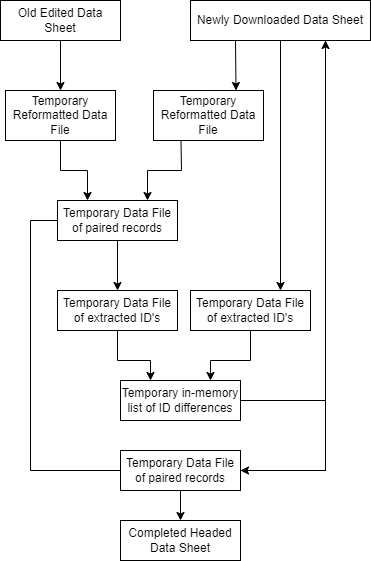

The diagram above was exported from draw.io. Its source (the exported page's mxGraphModel, read from the mxfile embedded in the PNG):
<mxGraphModel dx="1342" dy="656" grid="1" gridSize="10" guides="1" tooltips="1" connect="1" arrows="1" fold="1" page="1" pageScale="1" pageWidth="827" pageHeight="1169" math="0" shadow="0">
  <root>
    <mxCell id="0" />
    <mxCell id="1" parent="0" />
    <mxCell id="oK-OQUu3_b9PoOLh8uQx-1" value="Old Edited Data Sheet" style="whiteSpace=wrap;html=1;align=center;" vertex="1" parent="1">
      <mxGeometry x="140" y="60" width="120" height="40" as="geometry" />
    </mxCell>
    <mxCell id="oK-OQUu3_b9PoOLh8uQx-2" value="Newly Downloaded Data Sheet" style="whiteSpace=wrap;html=1;align=center;" vertex="1" parent="1">
      <mxGeometry x="330" y="60" width="180" height="40" as="geometry" />
    </mxCell>
    <mxCell id="oK-OQUu3_b9PoOLh8uQx-4" value="Temporary Reformatted Data File" style="whiteSpace=wrap;html=1;align=center;" vertex="1" parent="1">
      <mxGeometry x="293" y="150" width="110" height="50" as="geometry" />
    </mxCell>
    <mxCell id="oK-OQUu3_b9PoOLh8uQx-5" value="Temporary Data File of paired records" style="whiteSpace=wrap;html=1;align=center;" vertex="1" parent="1">
      <mxGeometry x="197" y="260" width="120" height="40" as="geometry" />
    </mxCell>
    <mxCell id="oK-OQUu3_b9PoOLh8uQx-7" value="" style="endArrow=classic;html=1;rounded=0;exitX=0.5;exitY=1;exitDx=0;exitDy=0;entryX=0.5;entryY=0;entryDx=0;entryDy=0;" edge="1" parent="1" source="oK-OQUu3_b9PoOLh8uQx-1" target="oK-OQUu3_b9PoOLh8uQx-15">
      <mxGeometry width="50" height="50" relative="1" as="geometry">
        <mxPoint x="390" y="350" as="sourcePoint" />
        <mxPoint x="440" y="300" as="targetPoint" />
      </mxGeometry>
    </mxCell>
    <mxCell id="oK-OQUu3_b9PoOLh8uQx-8" value="" style="endArrow=classic;html=1;rounded=0;exitX=0.25;exitY=1;exitDx=0;exitDy=0;entryX=0.75;entryY=0;entryDx=0;entryDy=0;" edge="1" parent="1" source="oK-OQUu3_b9PoOLh8uQx-2" target="oK-OQUu3_b9PoOLh8uQx-4">
      <mxGeometry width="50" height="50" relative="1" as="geometry">
        <mxPoint x="390" y="350" as="sourcePoint" />
        <mxPoint x="440" y="300" as="targetPoint" />
      </mxGeometry>
    </mxCell>
    <mxCell id="oK-OQUu3_b9PoOLh8uQx-9" value="" style="endArrow=classic;html=1;rounded=0;entryX=0.25;entryY=0;entryDx=0;entryDy=0;exitX=0.5;exitY=1;exitDx=0;exitDy=0;" edge="1" parent="1" source="oK-OQUu3_b9PoOLh8uQx-15" target="oK-OQUu3_b9PoOLh8uQx-5">
      <mxGeometry width="50" height="50" relative="1" as="geometry">
        <mxPoint x="170" y="210" as="sourcePoint" />
        <mxPoint x="440" y="280" as="targetPoint" />
        <Array as="points">
          <mxPoint x="200" y="230" />
          <mxPoint x="227" y="230" />
        </Array>
      </mxGeometry>
    </mxCell>
    <mxCell id="oK-OQUu3_b9PoOLh8uQx-10" value="" style="endArrow=classic;html=1;rounded=0;entryX=0.75;entryY=0;entryDx=0;entryDy=0;exitX=0.25;exitY=1;exitDx=0;exitDy=0;" edge="1" parent="1" source="oK-OQUu3_b9PoOLh8uQx-4" target="oK-OQUu3_b9PoOLh8uQx-5">
      <mxGeometry width="50" height="50" relative="1" as="geometry">
        <mxPoint x="330" y="220" as="sourcePoint" />
        <mxPoint x="440" y="280" as="targetPoint" />
        <Array as="points">
          <mxPoint x="321" y="230" />
          <mxPoint x="287" y="230" />
        </Array>
      </mxGeometry>
    </mxCell>
    <mxCell id="oK-OQUu3_b9PoOLh8uQx-11" value="Temporary Data File of extracted ID's" style="whiteSpace=wrap;html=1;align=center;" vertex="1" parent="1">
      <mxGeometry x="197" y="350" width="120" height="40" as="geometry" />
    </mxCell>
    <mxCell id="oK-OQUu3_b9PoOLh8uQx-12" value="Temporary Data File of extracted ID's" style="whiteSpace=wrap;html=1;align=center;" vertex="1" parent="1">
      <mxGeometry x="330" y="350" width="120" height="40" as="geometry" />
    </mxCell>
    <mxCell id="oK-OQUu3_b9PoOLh8uQx-13" value="" style="endArrow=classic;html=1;rounded=0;exitX=0.5;exitY=1;exitDx=0;exitDy=0;entryX=0.5;entryY=0;entryDx=0;entryDy=0;" edge="1" parent="1" source="oK-OQUu3_b9PoOLh8uQx-5" target="oK-OQUu3_b9PoOLh8uQx-11">
      <mxGeometry width="50" height="50" relative="1" as="geometry">
        <mxPoint x="390" y="360" as="sourcePoint" />
        <mxPoint x="440" y="310" as="targetPoint" />
      </mxGeometry>
    </mxCell>
    <mxCell id="oK-OQUu3_b9PoOLh8uQx-14" value="" style="endArrow=classic;html=1;rounded=0;entryX=0.75;entryY=0;entryDx=0;entryDy=0;exitX=0.5;exitY=1;exitDx=0;exitDy=0;" edge="1" parent="1" source="oK-OQUu3_b9PoOLh8uQx-2" target="oK-OQUu3_b9PoOLh8uQx-12">
      <mxGeometry width="50" height="50" relative="1" as="geometry">
        <mxPoint x="460" y="130" as="sourcePoint" />
        <mxPoint x="440" y="310" as="targetPoint" />
      </mxGeometry>
    </mxCell>
    <mxCell id="oK-OQUu3_b9PoOLh8uQx-15" value="Temporary Reformatted Data File" style="whiteSpace=wrap;html=1;align=center;" vertex="1" parent="1">
      <mxGeometry x="145" y="150" width="110" height="50" as="geometry" />
    </mxCell>
    <mxCell id="oK-OQUu3_b9PoOLh8uQx-16" value="Temporary in-memory list of ID differences" style="whiteSpace=wrap;html=1;align=center;" vertex="1" parent="1">
      <mxGeometry x="260" y="440" width="120" height="40" as="geometry" />
    </mxCell>
    <mxCell id="oK-OQUu3_b9PoOLh8uQx-17" value="Temporary Data File of paired records" style="whiteSpace=wrap;html=1;align=center;" vertex="1" parent="1">
      <mxGeometry x="260" y="510" width="120" height="40" as="geometry" />
    </mxCell>
    <mxCell id="oK-OQUu3_b9PoOLh8uQx-18" value="" style="endArrow=none;html=1;rounded=0;entryX=0;entryY=0.5;entryDx=0;entryDy=0;exitX=0;exitY=0.5;exitDx=0;exitDy=0;" edge="1" parent="1" source="oK-OQUu3_b9PoOLh8uQx-17" target="oK-OQUu3_b9PoOLh8uQx-5">
      <mxGeometry width="50" height="50" relative="1" as="geometry">
        <mxPoint x="390" y="360" as="sourcePoint" />
        <mxPoint x="440" y="310" as="targetPoint" />
        <Array as="points">
          <mxPoint x="170" y="530" />
          <mxPoint x="170" y="280" />
        </Array>
      </mxGeometry>
    </mxCell>
    <mxCell id="oK-OQUu3_b9PoOLh8uQx-19" value="" style="endArrow=classic;html=1;rounded=0;exitX=0.75;exitY=1;exitDx=0;exitDy=0;entryX=1;entryY=0.5;entryDx=0;entryDy=0;" edge="1" parent="1" source="oK-OQUu3_b9PoOLh8uQx-2" target="oK-OQUu3_b9PoOLh8uQx-17">
      <mxGeometry width="50" height="50" relative="1" as="geometry">
        <mxPoint x="390" y="360" as="sourcePoint" />
        <mxPoint x="440" y="310" as="targetPoint" />
        <Array as="points">
          <mxPoint x="465" y="530" />
        </Array>
      </mxGeometry>
    </mxCell>
    <mxCell id="oK-OQUu3_b9PoOLh8uQx-20" value="" style="endArrow=none;html=1;rounded=0;exitX=1;exitY=0.5;exitDx=0;exitDy=0;entryX=1;entryY=0.5;entryDx=0;entryDy=0;" edge="1" parent="1" source="oK-OQUu3_b9PoOLh8uQx-16" target="oK-OQUu3_b9PoOLh8uQx-17">
      <mxGeometry width="50" height="50" relative="1" as="geometry">
        <mxPoint x="385" y="460" as="sourcePoint" />
        <mxPoint x="385" y="540" as="targetPoint" />
        <Array as="points">
          <mxPoint x="465" y="460" />
          <mxPoint x="465" y="530" />
        </Array>
      </mxGeometry>
    </mxCell>
    <mxCell id="oK-OQUu3_b9PoOLh8uQx-21" value="" style="endArrow=classic;html=1;rounded=0;entryX=0.75;entryY=1;entryDx=0;entryDy=0;exitX=1;exitY=0.5;exitDx=0;exitDy=0;" edge="1" parent="1" source="oK-OQUu3_b9PoOLh8uQx-16" target="oK-OQUu3_b9PoOLh8uQx-2">
      <mxGeometry width="50" height="50" relative="1" as="geometry">
        <mxPoint x="390" y="360" as="sourcePoint" />
        <mxPoint x="440" y="310" as="targetPoint" />
        <Array as="points">
          <mxPoint x="465" y="460" />
        </Array>
      </mxGeometry>
    </mxCell>
    <mxCell id="oK-OQUu3_b9PoOLh8uQx-22" value="" style="endArrow=classic;html=1;rounded=0;exitX=0.5;exitY=1;exitDx=0;exitDy=0;entryX=0.25;entryY=0;entryDx=0;entryDy=0;" edge="1" parent="1" source="oK-OQUu3_b9PoOLh8uQx-11" target="oK-OQUu3_b9PoOLh8uQx-16">
      <mxGeometry width="50" height="50" relative="1" as="geometry">
        <mxPoint x="390" y="360" as="sourcePoint" />
        <mxPoint x="440" y="310" as="targetPoint" />
        <Array as="points">
          <mxPoint x="257" y="420" />
          <mxPoint x="290" y="420" />
        </Array>
      </mxGeometry>
    </mxCell>
    <mxCell id="oK-OQUu3_b9PoOLh8uQx-23" value="" style="endArrow=classic;html=1;rounded=0;exitX=0.5;exitY=1;exitDx=0;exitDy=0;entryX=0.75;entryY=0;entryDx=0;entryDy=0;" edge="1" parent="1" source="oK-OQUu3_b9PoOLh8uQx-12" target="oK-OQUu3_b9PoOLh8uQx-16">
      <mxGeometry width="50" height="50" relative="1" as="geometry">
        <mxPoint x="390" y="360" as="sourcePoint" />
        <mxPoint x="440" y="310" as="targetPoint" />
        <Array as="points">
          <mxPoint x="390" y="420" />
          <mxPoint x="350" y="420" />
        </Array>
      </mxGeometry>
    </mxCell>
    <mxCell id="oK-OQUu3_b9PoOLh8uQx-24" value="Completed Headed Data Sheet" style="whiteSpace=wrap;html=1;align=center;" vertex="1" parent="1">
      <mxGeometry x="260" y="580" width="120" height="40" as="geometry" />
    </mxCell>
    <mxCell id="oK-OQUu3_b9PoOLh8uQx-25" value="" style="endArrow=classic;html=1;rounded=0;exitX=0.5;exitY=1;exitDx=0;exitDy=0;entryX=0.5;entryY=0;entryDx=0;entryDy=0;" edge="1" parent="1" source="oK-OQUu3_b9PoOLh8uQx-17" target="oK-OQUu3_b9PoOLh8uQx-24">
      <mxGeometry width="50" height="50" relative="1" as="geometry">
        <mxPoint x="390" y="360" as="sourcePoint" />
        <mxPoint x="440" y="310" as="targetPoint" />
      </mxGeometry>
    </mxCell>
  </root>
</mxGraphModel>